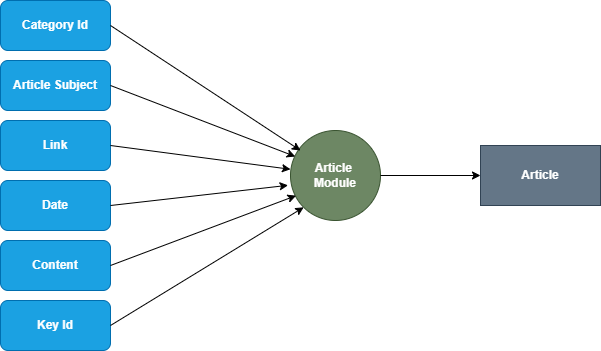

The diagram above was exported from draw.io. Its source (the exported page's mxGraphModel, read from the mxfile embedded in the PNG):
<mxGraphModel dx="1038" dy="615" grid="1" gridSize="10" guides="1" tooltips="1" connect="1" arrows="1" fold="1" page="1" pageScale="1" pageWidth="850" pageHeight="1100" math="0" shadow="0">
  <root>
    <mxCell id="0" />
    <mxCell id="1" parent="0" />
    <mxCell id="2" value="&lt;b&gt;Category Id&lt;/b&gt;" style="rounded=1;whiteSpace=wrap;html=1;fillColor=#1ba1e2;fontColor=#ffffff;strokeColor=#006EAF;" parent="1" vertex="1">
      <mxGeometry x="80" y="80" width="110" height="50" as="geometry" />
    </mxCell>
    <mxCell id="3" value="&lt;b&gt;Article Subject&lt;/b&gt;" style="rounded=1;whiteSpace=wrap;html=1;fillColor=#1ba1e2;fontColor=#ffffff;strokeColor=#006EAF;" parent="1" vertex="1">
      <mxGeometry x="80" y="140" width="110" height="50" as="geometry" />
    </mxCell>
    <mxCell id="4" value="&lt;b&gt;Link&lt;/b&gt;" style="rounded=1;whiteSpace=wrap;html=1;fillColor=#1ba1e2;fontColor=#ffffff;strokeColor=#006EAF;" parent="1" vertex="1">
      <mxGeometry x="80" y="200" width="110" height="50" as="geometry" />
    </mxCell>
    <mxCell id="5" value="&lt;b&gt;Date&lt;/b&gt;" style="rounded=1;whiteSpace=wrap;html=1;fillColor=#1ba1e2;fontColor=#ffffff;strokeColor=#006EAF;" parent="1" vertex="1">
      <mxGeometry x="80" y="260" width="110" height="50" as="geometry" />
    </mxCell>
    <mxCell id="6" value="&lt;b&gt;Content&lt;/b&gt;" style="rounded=1;whiteSpace=wrap;html=1;fillColor=#1ba1e2;fontColor=#ffffff;strokeColor=#006EAF;" parent="1" vertex="1">
      <mxGeometry x="80" y="320" width="110" height="50" as="geometry" />
    </mxCell>
    <mxCell id="7" value="&lt;b&gt;Key Id&lt;/b&gt;" style="rounded=1;whiteSpace=wrap;html=1;fillColor=#1ba1e2;fontColor=#ffffff;strokeColor=#006EAF;" parent="1" vertex="1">
      <mxGeometry x="80" y="380" width="110" height="50" as="geometry" />
    </mxCell>
    <mxCell id="8" value="&lt;b&gt;Article&amp;nbsp;&lt;br&gt;Module&lt;/b&gt;" style="ellipse;whiteSpace=wrap;html=1;aspect=fixed;fillColor=#6d8764;fontColor=#ffffff;strokeColor=#3A5431;" parent="1" vertex="1">
      <mxGeometry x="370" y="210" width="90" height="90" as="geometry" />
    </mxCell>
    <mxCell id="9" value="" style="endArrow=classic;html=1;exitX=1;exitY=0.5;exitDx=0;exitDy=0;" parent="1" source="2" edge="1">
      <mxGeometry width="50" height="50" relative="1" as="geometry">
        <mxPoint x="330" y="280" as="sourcePoint" />
        <mxPoint x="380" y="230" as="targetPoint" />
      </mxGeometry>
    </mxCell>
    <mxCell id="10" value="" style="endArrow=classic;html=1;exitX=1;exitY=0.5;exitDx=0;exitDy=0;entryX=0.053;entryY=0.289;entryDx=0;entryDy=0;entryPerimeter=0;" parent="1" source="3" target="8" edge="1">
      <mxGeometry width="50" height="50" relative="1" as="geometry">
        <mxPoint x="200" y="115" as="sourcePoint" />
        <mxPoint x="390" y="240" as="targetPoint" />
      </mxGeometry>
    </mxCell>
    <mxCell id="11" value="" style="endArrow=classic;html=1;exitX=1;exitY=0.5;exitDx=0;exitDy=0;entryX=0;entryY=0.431;entryDx=0;entryDy=0;entryPerimeter=0;" parent="1" source="4" target="8" edge="1">
      <mxGeometry width="50" height="50" relative="1" as="geometry">
        <mxPoint x="210" y="280" as="sourcePoint" />
        <mxPoint x="260" y="230" as="targetPoint" />
      </mxGeometry>
    </mxCell>
    <mxCell id="13" value="" style="endArrow=classic;html=1;exitX=1;exitY=0.5;exitDx=0;exitDy=0;entryX=0;entryY=1;entryDx=0;entryDy=0;" parent="1" source="7" target="8" edge="1">
      <mxGeometry width="50" height="50" relative="1" as="geometry">
        <mxPoint x="300" y="430" as="sourcePoint" />
        <mxPoint x="350" y="380" as="targetPoint" />
      </mxGeometry>
    </mxCell>
    <mxCell id="14" value="" style="endArrow=classic;html=1;exitX=1;exitY=0.5;exitDx=0;exitDy=0;entryX=0.062;entryY=0.724;entryDx=0;entryDy=0;entryPerimeter=0;" parent="1" source="6" target="8" edge="1">
      <mxGeometry width="50" height="50" relative="1" as="geometry">
        <mxPoint x="200" y="350" as="sourcePoint" />
        <mxPoint x="250" y="300" as="targetPoint" />
      </mxGeometry>
    </mxCell>
    <mxCell id="15" value="" style="endArrow=classic;html=1;exitX=1;exitY=0.5;exitDx=0;exitDy=0;entryX=-0.027;entryY=0.609;entryDx=0;entryDy=0;entryPerimeter=0;" parent="1" source="5" target="8" edge="1">
      <mxGeometry width="50" height="50" relative="1" as="geometry">
        <mxPoint x="200" y="320" as="sourcePoint" />
        <mxPoint x="250" y="270" as="targetPoint" />
      </mxGeometry>
    </mxCell>
    <mxCell id="16" value="&lt;b&gt;Article&lt;/b&gt;" style="rounded=0;whiteSpace=wrap;html=1;fillColor=#647687;fontColor=#ffffff;strokeColor=#314354;" parent="1" vertex="1">
      <mxGeometry x="560" y="225" width="120" height="60" as="geometry" />
    </mxCell>
    <mxCell id="17" value="" style="endArrow=classic;html=1;exitX=1;exitY=0.5;exitDx=0;exitDy=0;entryX=0;entryY=0.5;entryDx=0;entryDy=0;" parent="1" source="8" target="16" edge="1">
      <mxGeometry width="50" height="50" relative="1" as="geometry">
        <mxPoint x="470" y="290" as="sourcePoint" />
        <mxPoint x="520" y="240" as="targetPoint" />
      </mxGeometry>
    </mxCell>
  </root>
</mxGraphModel>